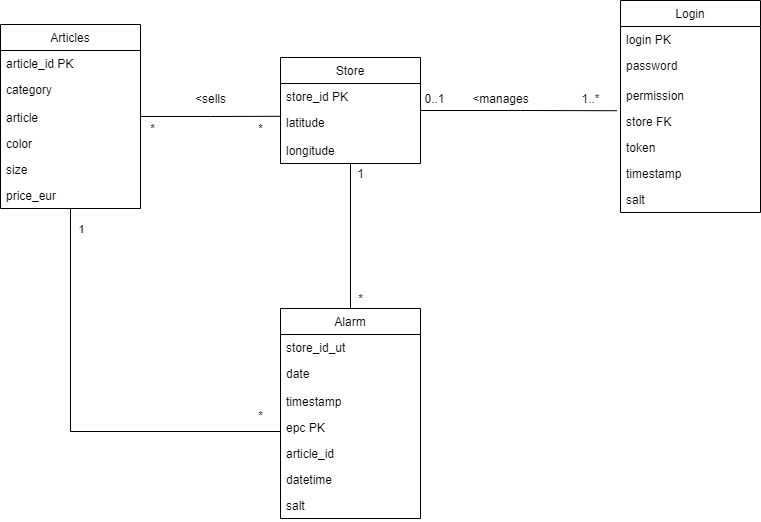

The diagram above was exported from draw.io. Its source (the exported page's mxGraphModel, read from the mxfile embedded in the PNG):
<mxGraphModel dx="1038" dy="579" grid="1" gridSize="10" guides="1" tooltips="1" connect="1" arrows="1" fold="1" page="1" pageScale="1" pageWidth="850" pageHeight="1100" math="0" shadow="0">
  <root>
    <mxCell id="0" />
    <mxCell id="1" parent="0" />
    <mxCell id="7hx65zd_7PCcZkUAWtF_-1" value="Alarm" style="swimlane;fontStyle=0;childLayout=stackLayout;horizontal=1;startSize=26;fillColor=none;horizontalStack=0;resizeParent=1;resizeParentMax=0;resizeLast=0;collapsible=1;marginBottom=0;" vertex="1" parent="1">
      <mxGeometry x="500" y="380" width="140" height="210" as="geometry" />
    </mxCell>
    <mxCell id="7hx65zd_7PCcZkUAWtF_-2" value="store_id_ut " style="text;strokeColor=none;fillColor=none;align=left;verticalAlign=top;spacingLeft=4;spacingRight=4;overflow=hidden;rotatable=0;points=[[0,0.5],[1,0.5]];portConstraint=eastwest;" vertex="1" parent="7hx65zd_7PCcZkUAWtF_-1">
      <mxGeometry y="26" width="140" height="26" as="geometry" />
    </mxCell>
    <mxCell id="7hx65zd_7PCcZkUAWtF_-3" value="date" style="text;strokeColor=none;fillColor=none;align=left;verticalAlign=top;spacingLeft=4;spacingRight=4;overflow=hidden;rotatable=0;points=[[0,0.5],[1,0.5]];portConstraint=eastwest;" vertex="1" parent="7hx65zd_7PCcZkUAWtF_-1">
      <mxGeometry y="52" width="140" height="28" as="geometry" />
    </mxCell>
    <mxCell id="7hx65zd_7PCcZkUAWtF_-4" value="timestamp &#10;" style="text;strokeColor=none;fillColor=none;align=left;verticalAlign=top;spacingLeft=4;spacingRight=4;overflow=hidden;rotatable=0;points=[[0,0.5],[1,0.5]];portConstraint=eastwest;" vertex="1" parent="7hx65zd_7PCcZkUAWtF_-1">
      <mxGeometry y="80" width="140" height="26" as="geometry" />
    </mxCell>
    <mxCell id="7hx65zd_7PCcZkUAWtF_-5" value="epc PK" style="text;strokeColor=none;fillColor=none;align=left;verticalAlign=top;spacingLeft=4;spacingRight=4;overflow=hidden;rotatable=0;points=[[0,0.5],[1,0.5]];portConstraint=eastwest;" vertex="1" parent="7hx65zd_7PCcZkUAWtF_-1">
      <mxGeometry y="106" width="140" height="26" as="geometry" />
    </mxCell>
    <mxCell id="7hx65zd_7PCcZkUAWtF_-6" value="article_id" style="text;strokeColor=none;fillColor=none;align=left;verticalAlign=top;spacingLeft=4;spacingRight=4;overflow=hidden;rotatable=0;points=[[0,0.5],[1,0.5]];portConstraint=eastwest;" vertex="1" parent="7hx65zd_7PCcZkUAWtF_-1">
      <mxGeometry y="132" width="140" height="26" as="geometry" />
    </mxCell>
    <mxCell id="7hx65zd_7PCcZkUAWtF_-7" value="datetime " style="text;strokeColor=none;fillColor=none;align=left;verticalAlign=top;spacingLeft=4;spacingRight=4;overflow=hidden;rotatable=0;points=[[0,0.5],[1,0.5]];portConstraint=eastwest;" vertex="1" parent="7hx65zd_7PCcZkUAWtF_-1">
      <mxGeometry y="158" width="140" height="26" as="geometry" />
    </mxCell>
    <mxCell id="7hx65zd_7PCcZkUAWtF_-8" value="salt" style="text;strokeColor=none;fillColor=none;align=left;verticalAlign=top;spacingLeft=4;spacingRight=4;overflow=hidden;rotatable=0;points=[[0,0.5],[1,0.5]];portConstraint=eastwest;" vertex="1" parent="7hx65zd_7PCcZkUAWtF_-1">
      <mxGeometry y="184" width="140" height="26" as="geometry" />
    </mxCell>
    <mxCell id="7hx65zd_7PCcZkUAWtF_-43" style="edgeStyle=orthogonalEdgeStyle;rounded=0;orthogonalLoop=1;jettySize=auto;html=1;entryX=-0.003;entryY=0.243;entryDx=0;entryDy=0;entryPerimeter=0;endArrow=none;endFill=0;" edge="1" parent="1" source="7hx65zd_7PCcZkUAWtF_-9" target="7hx65zd_7PCcZkUAWtF_-27">
      <mxGeometry relative="1" as="geometry" />
    </mxCell>
    <mxCell id="7hx65zd_7PCcZkUAWtF_-50" style="edgeStyle=orthogonalEdgeStyle;rounded=0;orthogonalLoop=1;jettySize=auto;html=1;entryX=0;entryY=-0.346;entryDx=0;entryDy=0;entryPerimeter=0;startArrow=none;startFill=0;endArrow=none;endFill=0;" edge="1" parent="1" source="7hx65zd_7PCcZkUAWtF_-9" target="7hx65zd_7PCcZkUAWtF_-6">
      <mxGeometry relative="1" as="geometry" />
    </mxCell>
    <mxCell id="7hx65zd_7PCcZkUAWtF_-52" value="1" style="edgeLabel;html=1;align=center;verticalAlign=middle;resizable=0;points=[];" vertex="1" connectable="0" parent="7hx65zd_7PCcZkUAWtF_-50">
      <mxGeometry x="-0.9098" y="10" relative="1" as="geometry">
        <mxPoint as="offset" />
      </mxGeometry>
    </mxCell>
    <mxCell id="7hx65zd_7PCcZkUAWtF_-9" value="Articles" style="swimlane;fontStyle=0;childLayout=stackLayout;horizontal=1;startSize=26;fillColor=none;horizontalStack=0;resizeParent=1;resizeParentMax=0;resizeLast=0;collapsible=1;marginBottom=0;" vertex="1" parent="1">
      <mxGeometry x="220" y="96" width="140" height="184" as="geometry" />
    </mxCell>
    <mxCell id="7hx65zd_7PCcZkUAWtF_-10" value="article_id PK" style="text;strokeColor=none;fillColor=none;align=left;verticalAlign=top;spacingLeft=4;spacingRight=4;overflow=hidden;rotatable=0;points=[[0,0.5],[1,0.5]];portConstraint=eastwest;" vertex="1" parent="7hx65zd_7PCcZkUAWtF_-9">
      <mxGeometry y="26" width="140" height="26" as="geometry" />
    </mxCell>
    <mxCell id="7hx65zd_7PCcZkUAWtF_-11" value="category" style="text;strokeColor=none;fillColor=none;align=left;verticalAlign=top;spacingLeft=4;spacingRight=4;overflow=hidden;rotatable=0;points=[[0,0.5],[1,0.5]];portConstraint=eastwest;" vertex="1" parent="7hx65zd_7PCcZkUAWtF_-9">
      <mxGeometry y="52" width="140" height="28" as="geometry" />
    </mxCell>
    <mxCell id="7hx65zd_7PCcZkUAWtF_-12" value="article" style="text;strokeColor=none;fillColor=none;align=left;verticalAlign=top;spacingLeft=4;spacingRight=4;overflow=hidden;rotatable=0;points=[[0,0.5],[1,0.5]];portConstraint=eastwest;" vertex="1" parent="7hx65zd_7PCcZkUAWtF_-9">
      <mxGeometry y="80" width="140" height="26" as="geometry" />
    </mxCell>
    <mxCell id="7hx65zd_7PCcZkUAWtF_-13" value="color" style="text;strokeColor=none;fillColor=none;align=left;verticalAlign=top;spacingLeft=4;spacingRight=4;overflow=hidden;rotatable=0;points=[[0,0.5],[1,0.5]];portConstraint=eastwest;" vertex="1" parent="7hx65zd_7PCcZkUAWtF_-9">
      <mxGeometry y="106" width="140" height="26" as="geometry" />
    </mxCell>
    <mxCell id="7hx65zd_7PCcZkUAWtF_-14" value="size" style="text;strokeColor=none;fillColor=none;align=left;verticalAlign=top;spacingLeft=4;spacingRight=4;overflow=hidden;rotatable=0;points=[[0,0.5],[1,0.5]];portConstraint=eastwest;" vertex="1" parent="7hx65zd_7PCcZkUAWtF_-9">
      <mxGeometry y="132" width="140" height="26" as="geometry" />
    </mxCell>
    <mxCell id="7hx65zd_7PCcZkUAWtF_-15" value="price_eur" style="text;strokeColor=none;fillColor=none;align=left;verticalAlign=top;spacingLeft=4;spacingRight=4;overflow=hidden;rotatable=0;points=[[0,0.5],[1,0.5]];portConstraint=eastwest;" vertex="1" parent="7hx65zd_7PCcZkUAWtF_-9">
      <mxGeometry y="158" width="140" height="26" as="geometry" />
    </mxCell>
    <mxCell id="7hx65zd_7PCcZkUAWtF_-17" value="Login" style="swimlane;fontStyle=0;childLayout=stackLayout;horizontal=1;startSize=26;fillColor=none;horizontalStack=0;resizeParent=1;resizeParentMax=0;resizeLast=0;collapsible=1;marginBottom=0;" vertex="1" parent="1">
      <mxGeometry x="840" y="72" width="140" height="212" as="geometry" />
    </mxCell>
    <mxCell id="7hx65zd_7PCcZkUAWtF_-18" value="login PK" style="text;strokeColor=none;fillColor=none;align=left;verticalAlign=top;spacingLeft=4;spacingRight=4;overflow=hidden;rotatable=0;points=[[0,0.5],[1,0.5]];portConstraint=eastwest;" vertex="1" parent="7hx65zd_7PCcZkUAWtF_-17">
      <mxGeometry y="26" width="140" height="26" as="geometry" />
    </mxCell>
    <mxCell id="7hx65zd_7PCcZkUAWtF_-19" value="password" style="text;strokeColor=none;fillColor=none;align=left;verticalAlign=top;spacingLeft=4;spacingRight=4;overflow=hidden;rotatable=0;points=[[0,0.5],[1,0.5]];portConstraint=eastwest;" vertex="1" parent="7hx65zd_7PCcZkUAWtF_-17">
      <mxGeometry y="52" width="140" height="30" as="geometry" />
    </mxCell>
    <mxCell id="7hx65zd_7PCcZkUAWtF_-20" value="permission" style="text;strokeColor=none;fillColor=none;align=left;verticalAlign=top;spacingLeft=4;spacingRight=4;overflow=hidden;rotatable=0;points=[[0,0.5],[1,0.5]];portConstraint=eastwest;" vertex="1" parent="7hx65zd_7PCcZkUAWtF_-17">
      <mxGeometry y="82" width="140" height="26" as="geometry" />
    </mxCell>
    <mxCell id="7hx65zd_7PCcZkUAWtF_-21" value="store FK" style="text;strokeColor=none;fillColor=none;align=left;verticalAlign=top;spacingLeft=4;spacingRight=4;overflow=hidden;rotatable=0;points=[[0,0.5],[1,0.5]];portConstraint=eastwest;" vertex="1" parent="7hx65zd_7PCcZkUAWtF_-17">
      <mxGeometry y="108" width="140" height="26" as="geometry" />
    </mxCell>
    <mxCell id="7hx65zd_7PCcZkUAWtF_-22" value="token" style="text;strokeColor=none;fillColor=none;align=left;verticalAlign=top;spacingLeft=4;spacingRight=4;overflow=hidden;rotatable=0;points=[[0,0.5],[1,0.5]];portConstraint=eastwest;" vertex="1" parent="7hx65zd_7PCcZkUAWtF_-17">
      <mxGeometry y="134" width="140" height="26" as="geometry" />
    </mxCell>
    <mxCell id="7hx65zd_7PCcZkUAWtF_-24" value="timestamp" style="text;strokeColor=none;fillColor=none;align=left;verticalAlign=top;spacingLeft=4;spacingRight=4;overflow=hidden;rotatable=0;points=[[0,0.5],[1,0.5]];portConstraint=eastwest;" vertex="1" parent="7hx65zd_7PCcZkUAWtF_-17">
      <mxGeometry y="160" width="140" height="26" as="geometry" />
    </mxCell>
    <mxCell id="7hx65zd_7PCcZkUAWtF_-23" value="salt" style="text;strokeColor=none;fillColor=none;align=left;verticalAlign=top;spacingLeft=4;spacingRight=4;overflow=hidden;rotatable=0;points=[[0,0.5],[1,0.5]];portConstraint=eastwest;" vertex="1" parent="7hx65zd_7PCcZkUAWtF_-17">
      <mxGeometry y="186" width="140" height="26" as="geometry" />
    </mxCell>
    <mxCell id="7hx65zd_7PCcZkUAWtF_-39" style="edgeStyle=orthogonalEdgeStyle;rounded=0;orthogonalLoop=1;jettySize=auto;html=1;entryX=-0.026;entryY=0.085;entryDx=0;entryDy=0;entryPerimeter=0;endArrow=none;endFill=0;" edge="1" parent="1" source="7hx65zd_7PCcZkUAWtF_-25" target="7hx65zd_7PCcZkUAWtF_-21">
      <mxGeometry relative="1" as="geometry" />
    </mxCell>
    <mxCell id="7hx65zd_7PCcZkUAWtF_-58" style="edgeStyle=orthogonalEdgeStyle;rounded=0;orthogonalLoop=1;jettySize=auto;html=1;entryX=0.5;entryY=0;entryDx=0;entryDy=0;startArrow=none;startFill=0;endArrow=none;endFill=0;" edge="1" parent="1" source="7hx65zd_7PCcZkUAWtF_-25" target="7hx65zd_7PCcZkUAWtF_-1">
      <mxGeometry relative="1" as="geometry" />
    </mxCell>
    <mxCell id="7hx65zd_7PCcZkUAWtF_-25" value="Store" style="swimlane;fontStyle=0;childLayout=stackLayout;horizontal=1;startSize=26;fillColor=none;horizontalStack=0;resizeParent=1;resizeParentMax=0;resizeLast=0;collapsible=1;marginBottom=0;" vertex="1" parent="1">
      <mxGeometry x="500" y="129" width="140" height="106" as="geometry" />
    </mxCell>
    <mxCell id="7hx65zd_7PCcZkUAWtF_-26" value="store_id PK" style="text;strokeColor=none;fillColor=none;align=left;verticalAlign=top;spacingLeft=4;spacingRight=4;overflow=hidden;rotatable=0;points=[[0,0.5],[1,0.5]];portConstraint=eastwest;" vertex="1" parent="7hx65zd_7PCcZkUAWtF_-25">
      <mxGeometry y="26" width="140" height="26" as="geometry" />
    </mxCell>
    <mxCell id="7hx65zd_7PCcZkUAWtF_-27" value="latitude" style="text;strokeColor=none;fillColor=none;align=left;verticalAlign=top;spacingLeft=4;spacingRight=4;overflow=hidden;rotatable=0;points=[[0,0.5],[1,0.5]];portConstraint=eastwest;" vertex="1" parent="7hx65zd_7PCcZkUAWtF_-25">
      <mxGeometry y="52" width="140" height="28" as="geometry" />
    </mxCell>
    <mxCell id="7hx65zd_7PCcZkUAWtF_-28" value="longitude" style="text;strokeColor=none;fillColor=none;align=left;verticalAlign=top;spacingLeft=4;spacingRight=4;overflow=hidden;rotatable=0;points=[[0,0.5],[1,0.5]];portConstraint=eastwest;" vertex="1" parent="7hx65zd_7PCcZkUAWtF_-25">
      <mxGeometry y="80" width="140" height="26" as="geometry" />
    </mxCell>
    <mxCell id="7hx65zd_7PCcZkUAWtF_-40" value="0..1" style="text;html=1;align=center;verticalAlign=middle;resizable=0;points=[];autosize=1;strokeColor=none;" vertex="1" parent="1">
      <mxGeometry x="634" y="160" width="40" height="20" as="geometry" />
    </mxCell>
    <mxCell id="7hx65zd_7PCcZkUAWtF_-41" value="1..*" style="text;html=1;align=center;verticalAlign=middle;resizable=0;points=[];autosize=1;strokeColor=none;" vertex="1" parent="1">
      <mxGeometry x="795" y="160" width="30" height="20" as="geometry" />
    </mxCell>
    <mxCell id="7hx65zd_7PCcZkUAWtF_-42" value="&amp;lt;manages" style="text;html=1;align=center;verticalAlign=middle;resizable=0;points=[];autosize=1;strokeColor=none;" vertex="1" parent="1">
      <mxGeometry x="685" y="160" width="70" height="20" as="geometry" />
    </mxCell>
    <mxCell id="7hx65zd_7PCcZkUAWtF_-44" value="&amp;lt;sells" style="text;html=1;align=center;verticalAlign=middle;resizable=0;points=[];autosize=1;strokeColor=none;" vertex="1" parent="1">
      <mxGeometry x="405" y="160" width="50" height="20" as="geometry" />
    </mxCell>
    <mxCell id="7hx65zd_7PCcZkUAWtF_-45" value="*" style="text;html=1;align=center;verticalAlign=middle;resizable=0;points=[];autosize=1;strokeColor=none;" vertex="1" parent="1">
      <mxGeometry x="470" y="190" width="20" height="20" as="geometry" />
    </mxCell>
    <mxCell id="7hx65zd_7PCcZkUAWtF_-46" value="*" style="text;html=1;align=center;verticalAlign=middle;resizable=0;points=[];autosize=1;strokeColor=none;" vertex="1" parent="1">
      <mxGeometry x="362" y="190" width="20" height="20" as="geometry" />
    </mxCell>
    <mxCell id="7hx65zd_7PCcZkUAWtF_-51" value="*" style="text;html=1;align=center;verticalAlign=middle;resizable=0;points=[];autosize=1;strokeColor=none;" vertex="1" parent="1">
      <mxGeometry x="470" y="477" width="20" height="20" as="geometry" />
    </mxCell>
    <mxCell id="7hx65zd_7PCcZkUAWtF_-55" value="*" style="text;html=1;align=center;verticalAlign=middle;resizable=0;points=[];autosize=1;strokeColor=none;" vertex="1" parent="1">
      <mxGeometry x="570" y="360" width="20" height="20" as="geometry" />
    </mxCell>
    <mxCell id="7hx65zd_7PCcZkUAWtF_-56" value="1" style="text;html=1;align=center;verticalAlign=middle;resizable=0;points=[];autosize=1;strokeColor=none;" vertex="1" parent="1">
      <mxGeometry x="570" y="235" width="20" height="20" as="geometry" />
    </mxCell>
  </root>
</mxGraphModel>